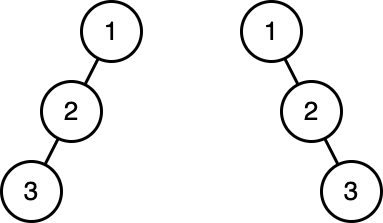

The diagram above was exported from draw.io. Its source (the exported page's mxGraphModel, read from the mxfile embedded in the PNG):
<mxGraphModel dx="1991" dy="800" grid="1" gridSize="10" guides="1" tooltips="1" connect="1" arrows="1" fold="1" page="0" pageScale="1" pageWidth="827" pageHeight="1169" background="#ffffff" math="0" shadow="0">
  <root>
    <mxCell id="0" />
    <mxCell id="1" parent="0" />
    <mxCell id="oc4edxxZ55fzxRuTfzms-4" style="rounded=0;orthogonalLoop=1;jettySize=auto;html=1;endArrow=none;endFill=0;strokeWidth=3;" edge="1" parent="1" source="oc4edxxZ55fzxRuTfzms-1" target="oc4edxxZ55fzxRuTfzms-2">
      <mxGeometry relative="1" as="geometry" />
    </mxCell>
    <mxCell id="oc4edxxZ55fzxRuTfzms-1" value="&lt;font style=&quot;font-size: 26px;&quot;&gt;1&lt;/font&gt;" style="ellipse;whiteSpace=wrap;html=1;aspect=fixed;strokeWidth=3;" vertex="1" parent="1">
      <mxGeometry x="370" y="570" width="60" height="60" as="geometry" />
    </mxCell>
    <mxCell id="oc4edxxZ55fzxRuTfzms-5" style="rounded=0;orthogonalLoop=1;jettySize=auto;html=1;endArrow=none;endFill=0;strokeWidth=3;" edge="1" parent="1" source="oc4edxxZ55fzxRuTfzms-2" target="oc4edxxZ55fzxRuTfzms-3">
      <mxGeometry relative="1" as="geometry" />
    </mxCell>
    <mxCell id="oc4edxxZ55fzxRuTfzms-2" value="&lt;font style=&quot;font-size: 26px;&quot;&gt;2&lt;/font&gt;" style="ellipse;whiteSpace=wrap;html=1;aspect=fixed;strokeWidth=3;" vertex="1" parent="1">
      <mxGeometry x="330" y="650" width="60" height="60" as="geometry" />
    </mxCell>
    <mxCell id="oc4edxxZ55fzxRuTfzms-3" value="&lt;font style=&quot;font-size: 26px;&quot;&gt;3&lt;/font&gt;" style="ellipse;whiteSpace=wrap;html=1;aspect=fixed;strokeWidth=3;" vertex="1" parent="1">
      <mxGeometry x="290" y="730" width="60" height="60" as="geometry" />
    </mxCell>
    <mxCell id="oc4edxxZ55fzxRuTfzms-6" style="rounded=0;orthogonalLoop=1;jettySize=auto;html=1;endArrow=none;endFill=0;strokeWidth=3;" edge="1" parent="1" source="oc4edxxZ55fzxRuTfzms-7" target="oc4edxxZ55fzxRuTfzms-9">
      <mxGeometry relative="1" as="geometry" />
    </mxCell>
    <mxCell id="oc4edxxZ55fzxRuTfzms-7" value="&lt;font style=&quot;font-size: 26px;&quot;&gt;1&lt;/font&gt;" style="ellipse;whiteSpace=wrap;html=1;aspect=fixed;strokeWidth=3;" vertex="1" parent="1">
      <mxGeometry x="530" y="570" width="60" height="60" as="geometry" />
    </mxCell>
    <mxCell id="oc4edxxZ55fzxRuTfzms-8" style="rounded=0;orthogonalLoop=1;jettySize=auto;html=1;endArrow=none;endFill=0;strokeWidth=3;" edge="1" parent="1" source="oc4edxxZ55fzxRuTfzms-9" target="oc4edxxZ55fzxRuTfzms-10">
      <mxGeometry relative="1" as="geometry" />
    </mxCell>
    <mxCell id="oc4edxxZ55fzxRuTfzms-9" value="&lt;font style=&quot;font-size: 26px;&quot;&gt;2&lt;/font&gt;" style="ellipse;whiteSpace=wrap;html=1;aspect=fixed;strokeWidth=3;" vertex="1" parent="1">
      <mxGeometry x="570" y="650" width="60" height="60" as="geometry" />
    </mxCell>
    <mxCell id="oc4edxxZ55fzxRuTfzms-10" value="&lt;font style=&quot;font-size: 26px;&quot;&gt;3&lt;/font&gt;" style="ellipse;whiteSpace=wrap;html=1;aspect=fixed;strokeWidth=3;" vertex="1" parent="1">
      <mxGeometry x="610" y="730" width="60" height="60" as="geometry" />
    </mxCell>
  </root>
</mxGraphModel>